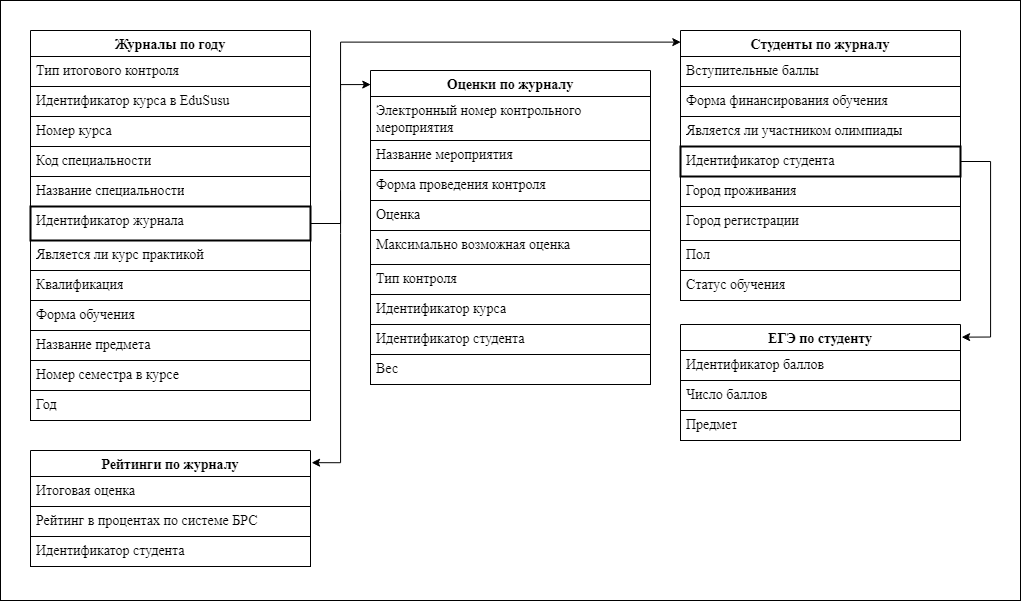

The diagram above was exported from draw.io. Its source (the exported page's mxGraphModel, read from the mxfile embedded in the PNG):
<mxGraphModel dx="2619" dy="1849" grid="1" gridSize="10" guides="1" tooltips="1" connect="1" arrows="1" fold="1" page="1" pageScale="1" pageWidth="850" pageHeight="1100" math="0" shadow="0" extFonts="Permanent Marker^https://fonts.googleapis.com/css?family=Permanent+Marker">
  <root>
    <mxCell id="0" />
    <mxCell id="1" parent="0" />
    <mxCell id="2" value="" style="rounded=0;whiteSpace=wrap;html=1;" vertex="1" parent="1">
      <mxGeometry x="80" y="-100" width="1020" height="600" as="geometry" />
    </mxCell>
    <mxCell id="3" value="Журналы по году" style="swimlane;fontStyle=1;childLayout=stackLayout;horizontal=1;startSize=26;horizontalStack=0;resizeParent=1;resizeParentMax=0;resizeLast=0;collapsible=1;marginBottom=0;align=center;fontSize=14;fontFamily=Times New Roman;" vertex="1" parent="1">
      <mxGeometry x="110" y="-70" width="280" height="390" as="geometry">
        <mxRectangle x="110" y="-70" width="150" height="30" as="alternateBounds" />
      </mxGeometry>
    </mxCell>
    <mxCell id="4" value="Тип итогового контроля" style="text;strokeColor=default;fillColor=none;spacingLeft=4;spacingRight=4;overflow=hidden;rotatable=0;points=[[0,0.5],[1,0.5]];portConstraint=eastwest;fontSize=14;whiteSpace=wrap;html=1;fontFamily=Times New Roman;" vertex="1" parent="3">
      <mxGeometry y="26" width="280" height="30" as="geometry" />
    </mxCell>
    <mxCell id="5" value="Идентификатор курса в EduSusu" style="text;strokeColor=default;fillColor=none;spacingLeft=4;spacingRight=4;overflow=hidden;rotatable=0;points=[[0,0.5],[1,0.5]];portConstraint=eastwest;fontSize=14;whiteSpace=wrap;html=1;fontFamily=Times New Roman;" vertex="1" parent="3">
      <mxGeometry y="56" width="280" height="30" as="geometry" />
    </mxCell>
    <mxCell id="6" value="Номер курса" style="text;strokeColor=default;fillColor=none;spacingLeft=4;spacingRight=4;overflow=hidden;rotatable=0;points=[[0,0.5],[1,0.5]];portConstraint=eastwest;fontSize=14;whiteSpace=wrap;html=1;fontFamily=Times New Roman;" vertex="1" parent="3">
      <mxGeometry y="86" width="280" height="30" as="geometry" />
    </mxCell>
    <mxCell id="7" value="Код специальности" style="text;strokeColor=default;fillColor=none;spacingLeft=4;spacingRight=4;overflow=hidden;rotatable=0;points=[[0,0.5],[1,0.5]];portConstraint=eastwest;fontSize=14;whiteSpace=wrap;html=1;fontFamily=Times New Roman;" vertex="1" parent="3">
      <mxGeometry y="116" width="280" height="30" as="geometry" />
    </mxCell>
    <mxCell id="8" value="Название специальности" style="text;strokeColor=default;fillColor=none;spacingLeft=4;spacingRight=4;overflow=hidden;rotatable=0;points=[[0,0.5],[1,0.5]];portConstraint=eastwest;fontSize=14;whiteSpace=wrap;html=1;fontFamily=Times New Roman;" vertex="1" parent="3">
      <mxGeometry y="146" width="280" height="30" as="geometry" />
    </mxCell>
    <mxCell id="9" value="Идентификатор журнала" style="text;strokeColor=default;fillColor=none;spacingLeft=4;spacingRight=4;overflow=hidden;rotatable=0;points=[[0,0.5],[1,0.5]];portConstraint=eastwest;fontSize=14;whiteSpace=wrap;html=1;fontFamily=Times New Roman;strokeWidth=2;" vertex="1" parent="3">
      <mxGeometry y="176" width="280" height="34" as="geometry" />
    </mxCell>
    <mxCell id="10" value="Является ли курс практикой" style="text;strokeColor=default;fillColor=none;spacingLeft=4;spacingRight=4;overflow=hidden;rotatable=0;points=[[0,0.5],[1,0.5]];portConstraint=eastwest;fontSize=14;whiteSpace=wrap;html=1;fontFamily=Times New Roman;" vertex="1" parent="3">
      <mxGeometry y="210" width="280" height="30" as="geometry" />
    </mxCell>
    <mxCell id="11" value="Квалификация" style="text;strokeColor=default;fillColor=none;spacingLeft=4;spacingRight=4;overflow=hidden;rotatable=0;points=[[0,0.5],[1,0.5]];portConstraint=eastwest;fontSize=14;whiteSpace=wrap;html=1;fontFamily=Times New Roman;" vertex="1" parent="3">
      <mxGeometry y="240" width="280" height="30" as="geometry" />
    </mxCell>
    <mxCell id="12" value="Форма обучения" style="text;strokeColor=default;fillColor=none;spacingLeft=4;spacingRight=4;overflow=hidden;rotatable=0;points=[[0,0.5],[1,0.5]];portConstraint=eastwest;fontSize=14;whiteSpace=wrap;html=1;fontFamily=Times New Roman;" vertex="1" parent="3">
      <mxGeometry y="270" width="280" height="30" as="geometry" />
    </mxCell>
    <mxCell id="13" value="Название предмета&amp;nbsp;" style="text;strokeColor=default;fillColor=none;spacingLeft=4;spacingRight=4;overflow=hidden;rotatable=0;points=[[0,0.5],[1,0.5]];portConstraint=eastwest;fontSize=14;whiteSpace=wrap;html=1;fontFamily=Times New Roman;" vertex="1" parent="3">
      <mxGeometry y="300" width="280" height="30" as="geometry" />
    </mxCell>
    <mxCell id="14" value="Номер семестра в курсе" style="text;strokeColor=default;fillColor=none;spacingLeft=4;spacingRight=4;overflow=hidden;rotatable=0;points=[[0,0.5],[1,0.5]];portConstraint=eastwest;fontSize=14;whiteSpace=wrap;html=1;fontFamily=Times New Roman;" vertex="1" parent="3">
      <mxGeometry y="330" width="280" height="30" as="geometry" />
    </mxCell>
    <mxCell id="15" value="Год" style="text;strokeColor=default;fillColor=none;spacingLeft=4;spacingRight=4;overflow=hidden;rotatable=0;points=[[0,0.5],[1,0.5]];portConstraint=eastwest;fontSize=14;whiteSpace=wrap;html=1;fontFamily=Times New Roman;" vertex="1" parent="3">
      <mxGeometry y="360" width="280" height="30" as="geometry" />
    </mxCell>
    <mxCell id="16" value="Студенты по журналу" style="swimlane;fontStyle=1;childLayout=stackLayout;horizontal=1;startSize=26;horizontalStack=0;resizeParent=1;resizeParentMax=0;resizeLast=0;collapsible=1;marginBottom=0;align=center;fontSize=14;fontFamily=Times New Roman;" vertex="1" parent="1">
      <mxGeometry x="760" y="-70" width="280" height="270" as="geometry" />
    </mxCell>
    <mxCell id="17" value="Вступительные баллы" style="text;strokeColor=default;fillColor=none;spacingLeft=4;spacingRight=4;overflow=hidden;rotatable=0;points=[[0,0.5],[1,0.5]];portConstraint=eastwest;fontSize=14;whiteSpace=wrap;html=1;fontFamily=Times New Roman;" vertex="1" parent="16">
      <mxGeometry y="26" width="280" height="30" as="geometry" />
    </mxCell>
    <mxCell id="18" value="Форма финансирования обучения" style="text;strokeColor=default;fillColor=none;spacingLeft=4;spacingRight=4;overflow=hidden;rotatable=0;points=[[0,0.5],[1,0.5]];portConstraint=eastwest;fontSize=14;whiteSpace=wrap;html=1;fontFamily=Times New Roman;" vertex="1" parent="16">
      <mxGeometry y="56" width="280" height="30" as="geometry" />
    </mxCell>
    <mxCell id="19" value="Является ли участником олимпиады" style="text;strokeColor=default;fillColor=none;spacingLeft=4;spacingRight=4;overflow=hidden;rotatable=0;points=[[0,0.5],[1,0.5]];portConstraint=eastwest;fontSize=14;whiteSpace=wrap;html=1;fontFamily=Times New Roman;" vertex="1" parent="16">
      <mxGeometry y="86" width="280" height="30" as="geometry" />
    </mxCell>
    <mxCell id="20" value="Идентификатор студента" style="text;strokeColor=default;fillColor=none;spacingLeft=4;spacingRight=4;overflow=hidden;rotatable=0;points=[[0,0.5],[1,0.5]];portConstraint=eastwest;fontSize=14;whiteSpace=wrap;html=1;fontFamily=Times New Roman;strokeWidth=2;" vertex="1" parent="16">
      <mxGeometry y="116" width="280" height="30" as="geometry" />
    </mxCell>
    <mxCell id="21" value="Город проживания" style="text;strokeColor=default;fillColor=none;spacingLeft=4;spacingRight=4;overflow=hidden;rotatable=0;points=[[0,0.5],[1,0.5]];portConstraint=eastwest;fontSize=14;whiteSpace=wrap;html=1;fontFamily=Times New Roman;" vertex="1" parent="16">
      <mxGeometry y="146" width="280" height="30" as="geometry" />
    </mxCell>
    <mxCell id="22" value="Город регистрации" style="text;strokeColor=default;fillColor=none;spacingLeft=4;spacingRight=4;overflow=hidden;rotatable=0;points=[[0,0.5],[1,0.5]];portConstraint=eastwest;fontSize=14;whiteSpace=wrap;html=1;fontFamily=Times New Roman;" vertex="1" parent="16">
      <mxGeometry y="176" width="280" height="34" as="geometry" />
    </mxCell>
    <mxCell id="23" value="Пол" style="text;strokeColor=default;fillColor=none;spacingLeft=4;spacingRight=4;overflow=hidden;rotatable=0;points=[[0,0.5],[1,0.5]];portConstraint=eastwest;fontSize=14;whiteSpace=wrap;html=1;fontFamily=Times New Roman;" vertex="1" parent="16">
      <mxGeometry y="210" width="280" height="30" as="geometry" />
    </mxCell>
    <mxCell id="24" value="Статус обучения" style="text;strokeColor=default;fillColor=none;spacingLeft=4;spacingRight=4;overflow=hidden;rotatable=0;points=[[0,0.5],[1,0.5]];portConstraint=eastwest;fontSize=14;whiteSpace=wrap;html=1;fontFamily=Times New Roman;" vertex="1" parent="16">
      <mxGeometry y="240" width="280" height="30" as="geometry" />
    </mxCell>
    <mxCell id="25" value="Рейтинги по журналу" style="swimlane;fontStyle=1;childLayout=stackLayout;horizontal=1;startSize=26;horizontalStack=0;resizeParent=1;resizeParentMax=0;resizeLast=0;collapsible=1;marginBottom=0;align=center;fontSize=14;fontFamily=Times New Roman;" vertex="1" parent="1">
      <mxGeometry x="110" y="350" width="280" height="116" as="geometry" />
    </mxCell>
    <mxCell id="26" value="Итоговая оценка" style="text;strokeColor=default;fillColor=none;spacingLeft=4;spacingRight=4;overflow=hidden;rotatable=0;points=[[0,0.5],[1,0.5]];portConstraint=eastwest;fontSize=14;whiteSpace=wrap;html=1;fontFamily=Times New Roman;" vertex="1" parent="25">
      <mxGeometry y="26" width="280" height="30" as="geometry" />
    </mxCell>
    <mxCell id="27" value="Рейтинг в процентах по системе БРС" style="text;strokeColor=default;fillColor=none;spacingLeft=4;spacingRight=4;overflow=hidden;rotatable=0;points=[[0,0.5],[1,0.5]];portConstraint=eastwest;fontSize=14;whiteSpace=wrap;html=1;fontFamily=Times New Roman;" vertex="1" parent="25">
      <mxGeometry y="56" width="280" height="30" as="geometry" />
    </mxCell>
    <mxCell id="28" value="Идентификатор студента" style="text;strokeColor=default;fillColor=none;spacingLeft=4;spacingRight=4;overflow=hidden;rotatable=0;points=[[0,0.5],[1,0.5]];portConstraint=eastwest;fontSize=14;whiteSpace=wrap;html=1;fontFamily=Times New Roman;" vertex="1" parent="25">
      <mxGeometry y="86" width="280" height="30" as="geometry" />
    </mxCell>
    <mxCell id="29" value="ЕГЭ по студенту" style="swimlane;fontStyle=1;childLayout=stackLayout;horizontal=1;startSize=26;horizontalStack=0;resizeParent=1;resizeParentMax=0;resizeLast=0;collapsible=1;marginBottom=0;align=center;fontSize=14;fontFamily=Times New Roman;" vertex="1" parent="1">
      <mxGeometry x="760" y="224" width="280" height="116" as="geometry" />
    </mxCell>
    <mxCell id="30" value="Идентификатор баллов" style="text;strokeColor=default;fillColor=none;spacingLeft=4;spacingRight=4;overflow=hidden;rotatable=0;points=[[0,0.5],[1,0.5]];portConstraint=eastwest;fontSize=14;whiteSpace=wrap;html=1;fontFamily=Times New Roman;" vertex="1" parent="29">
      <mxGeometry y="26" width="280" height="30" as="geometry" />
    </mxCell>
    <mxCell id="31" value="Число баллов&amp;nbsp;" style="text;strokeColor=default;fillColor=none;spacingLeft=4;spacingRight=4;overflow=hidden;rotatable=0;points=[[0,0.5],[1,0.5]];portConstraint=eastwest;fontSize=14;whiteSpace=wrap;html=1;fontFamily=Times New Roman;" vertex="1" parent="29">
      <mxGeometry y="56" width="280" height="30" as="geometry" />
    </mxCell>
    <mxCell id="32" value="Предмет" style="text;strokeColor=default;fillColor=none;spacingLeft=4;spacingRight=4;overflow=hidden;rotatable=0;points=[[0,0.5],[1,0.5]];portConstraint=eastwest;fontSize=14;whiteSpace=wrap;html=1;fontFamily=Times New Roman;" vertex="1" parent="29">
      <mxGeometry y="86" width="280" height="30" as="geometry" />
    </mxCell>
    <mxCell id="33" value="Оценки по журналу" style="swimlane;fontStyle=1;childLayout=stackLayout;horizontal=1;startSize=26;horizontalStack=0;resizeParent=1;resizeParentMax=0;resizeLast=0;collapsible=1;marginBottom=0;align=center;fontSize=14;fontFamily=Times New Roman;" vertex="1" parent="1">
      <mxGeometry x="450" y="-30" width="280" height="314" as="geometry">
        <mxRectangle x="110" y="-70" width="150" height="30" as="alternateBounds" />
      </mxGeometry>
    </mxCell>
    <mxCell id="34" value="Электронный номер контрольного мероприятия" style="text;strokeColor=default;fillColor=none;spacingLeft=4;spacingRight=4;overflow=hidden;rotatable=0;points=[[0,0.5],[1,0.5]];portConstraint=eastwest;fontSize=14;whiteSpace=wrap;html=1;fontFamily=Times New Roman;" vertex="1" parent="33">
      <mxGeometry y="26" width="280" height="44" as="geometry" />
    </mxCell>
    <mxCell id="35" value="Название мероприятия" style="text;strokeColor=default;fillColor=none;spacingLeft=4;spacingRight=4;overflow=hidden;rotatable=0;points=[[0,0.5],[1,0.5]];portConstraint=eastwest;fontSize=14;whiteSpace=wrap;html=1;fontFamily=Times New Roman;" vertex="1" parent="33">
      <mxGeometry y="70" width="280" height="30" as="geometry" />
    </mxCell>
    <mxCell id="36" value="Форма проведения контроля" style="text;strokeColor=default;fillColor=none;spacingLeft=4;spacingRight=4;overflow=hidden;rotatable=0;points=[[0,0.5],[1,0.5]];portConstraint=eastwest;fontSize=14;whiteSpace=wrap;html=1;fontFamily=Times New Roman;" vertex="1" parent="33">
      <mxGeometry y="100" width="280" height="30" as="geometry" />
    </mxCell>
    <mxCell id="37" value="Оценка" style="text;strokeColor=default;fillColor=none;spacingLeft=4;spacingRight=4;overflow=hidden;rotatable=0;points=[[0,0.5],[1,0.5]];portConstraint=eastwest;fontSize=14;whiteSpace=wrap;html=1;fontFamily=Times New Roman;" vertex="1" parent="33">
      <mxGeometry y="130" width="280" height="30" as="geometry" />
    </mxCell>
    <mxCell id="38" value="Максимально возможная оценка&amp;nbsp;" style="text;strokeColor=default;fillColor=none;spacingLeft=4;spacingRight=4;overflow=hidden;rotatable=0;points=[[0,0.5],[1,0.5]];portConstraint=eastwest;fontSize=14;whiteSpace=wrap;html=1;fontFamily=Times New Roman;strokeWidth=1;" vertex="1" parent="33">
      <mxGeometry y="160" width="280" height="34" as="geometry" />
    </mxCell>
    <mxCell id="39" value="Тип контроля&amp;nbsp;" style="text;strokeColor=default;fillColor=none;spacingLeft=4;spacingRight=4;overflow=hidden;rotatable=0;points=[[0,0.5],[1,0.5]];portConstraint=eastwest;fontSize=14;whiteSpace=wrap;html=1;fontFamily=Times New Roman;" vertex="1" parent="33">
      <mxGeometry y="194" width="280" height="30" as="geometry" />
    </mxCell>
    <mxCell id="40" value="Идентификатор курса" style="text;strokeColor=default;fillColor=none;spacingLeft=4;spacingRight=4;overflow=hidden;rotatable=0;points=[[0,0.5],[1,0.5]];portConstraint=eastwest;fontSize=14;whiteSpace=wrap;html=1;fontFamily=Times New Roman;" vertex="1" parent="33">
      <mxGeometry y="224" width="280" height="30" as="geometry" />
    </mxCell>
    <mxCell id="41" value="Идентификатор студента" style="text;strokeColor=default;fillColor=none;spacingLeft=4;spacingRight=4;overflow=hidden;rotatable=0;points=[[0,0.5],[1,0.5]];portConstraint=eastwest;fontSize=14;whiteSpace=wrap;html=1;fontFamily=Times New Roman;" vertex="1" parent="33">
      <mxGeometry y="254" width="280" height="30" as="geometry" />
    </mxCell>
    <mxCell id="42" value="Вес" style="text;strokeColor=default;fillColor=none;spacingLeft=4;spacingRight=4;overflow=hidden;rotatable=0;points=[[0,0.5],[1,0.5]];portConstraint=eastwest;fontSize=14;whiteSpace=wrap;html=1;fontFamily=Times New Roman;" vertex="1" parent="33">
      <mxGeometry y="284" width="280" height="30" as="geometry" />
    </mxCell>
    <mxCell id="43" value="" style="endArrow=classic;html=1;rounded=0;edgeStyle=orthogonalEdgeStyle;exitX=1;exitY=0.5;exitDx=0;exitDy=0;entryX=0.001;entryY=0.046;entryDx=0;entryDy=0;entryPerimeter=0;" edge="1" source="9" target="33" parent="1">
      <mxGeometry width="50" height="50" relative="1" as="geometry">
        <mxPoint x="410" y="80" as="sourcePoint" />
        <mxPoint x="460" y="30" as="targetPoint" />
        <Array as="points">
          <mxPoint x="420" y="123" />
          <mxPoint x="420" y="-16" />
          <mxPoint x="450" y="-16" />
        </Array>
      </mxGeometry>
    </mxCell>
    <mxCell id="44" value="" style="endArrow=classic;html=1;rounded=0;edgeStyle=orthogonalEdgeStyle;entryX=0.001;entryY=0.043;entryDx=0;entryDy=0;entryPerimeter=0;" edge="1" target="16" parent="1">
      <mxGeometry width="50" height="50" relative="1" as="geometry">
        <mxPoint x="420" y="-10" as="sourcePoint" />
        <mxPoint x="460" y="-6" as="targetPoint" />
        <Array as="points">
          <mxPoint x="420" y="-58" />
        </Array>
      </mxGeometry>
    </mxCell>
    <mxCell id="45" value="" style="endArrow=classic;html=1;rounded=0;edgeStyle=orthogonalEdgeStyle;exitX=1;exitY=0.5;exitDx=0;exitDy=0;entryX=1.004;entryY=0.109;entryDx=0;entryDy=0;entryPerimeter=0;" edge="1" source="20" target="29" parent="1">
      <mxGeometry width="50" height="50" relative="1" as="geometry">
        <mxPoint x="1150" y="269" as="sourcePoint" />
        <mxPoint x="1210" y="130" as="targetPoint" />
        <Array as="points">
          <mxPoint x="1070" y="61" />
          <mxPoint x="1070" y="237" />
        </Array>
      </mxGeometry>
    </mxCell>
    <mxCell id="46" value="" style="endArrow=classic;html=1;rounded=0;edgeStyle=orthogonalEdgeStyle;entryX=1.004;entryY=0.105;entryDx=0;entryDy=0;entryPerimeter=0;" edge="1" target="25" parent="1">
      <mxGeometry width="50" height="50" relative="1" as="geometry">
        <mxPoint x="420" y="90" as="sourcePoint" />
        <mxPoint x="460" y="-6" as="targetPoint" />
        <Array as="points">
          <mxPoint x="420" y="133" />
          <mxPoint x="420" y="362" />
        </Array>
      </mxGeometry>
    </mxCell>
  </root>
</mxGraphModel>